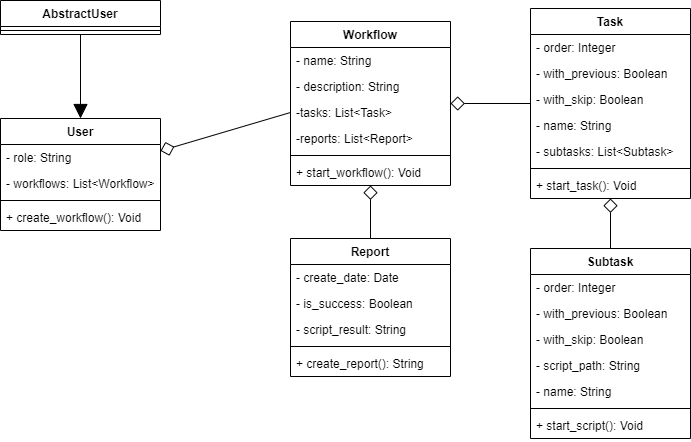

The diagram above was exported from draw.io. Its source (the exported page's mxGraphModel, read from the mxfile embedded in the PNG):
<mxGraphModel dx="657" dy="564" grid="1" gridSize="10" guides="1" tooltips="1" connect="1" arrows="1" fold="1" page="1" pageScale="1" pageWidth="827" pageHeight="1169" math="0" shadow="0">
  <root>
    <mxCell id="WIyWlLk6GJQsqaUBKTNV-0" />
    <mxCell id="WIyWlLk6GJQsqaUBKTNV-1" parent="WIyWlLk6GJQsqaUBKTNV-0" />
    <mxCell id="KdqzGzubv_69tpvTMIW--20" style="rounded=0;orthogonalLoop=1;jettySize=auto;html=1;endArrow=diamond;endFill=0;strokeWidth=1;endSize=12;" edge="1" parent="WIyWlLk6GJQsqaUBKTNV-1" source="KdqzGzubv_69tpvTMIW--40" target="KdqzGzubv_69tpvTMIW--44">
      <mxGeometry relative="1" as="geometry">
        <mxPoint x="680" y="280" as="sourcePoint" />
        <mxPoint x="680" y="236" as="targetPoint" />
      </mxGeometry>
    </mxCell>
    <mxCell id="KdqzGzubv_69tpvTMIW--29" style="edgeStyle=none;rounded=0;orthogonalLoop=1;jettySize=auto;html=1;endArrow=diamond;endFill=0;endSize=12;strokeWidth=1;" edge="1" parent="WIyWlLk6GJQsqaUBKTNV-1" source="KdqzGzubv_69tpvTMIW--44" target="KdqzGzubv_69tpvTMIW--53">
      <mxGeometry relative="1" as="geometry">
        <mxPoint x="600" y="171" as="sourcePoint" />
        <mxPoint x="520" y="145" as="targetPoint" />
      </mxGeometry>
    </mxCell>
    <mxCell id="KdqzGzubv_69tpvTMIW--40" value="Subtask" style="swimlane;fontStyle=1;align=center;verticalAlign=top;childLayout=stackLayout;horizontal=1;startSize=26;horizontalStack=0;resizeParent=1;resizeParentMax=0;resizeLast=0;collapsible=1;marginBottom=0;" vertex="1" parent="WIyWlLk6GJQsqaUBKTNV-1">
      <mxGeometry x="600" y="290" width="160" height="190" as="geometry" />
    </mxCell>
    <mxCell id="KdqzGzubv_69tpvTMIW--22" value="- order: Integer" style="text;strokeColor=none;fillColor=none;align=left;verticalAlign=top;spacingLeft=4;spacingRight=4;overflow=hidden;rotatable=0;points=[[0,0.5],[1,0.5]];portConstraint=eastwest;" vertex="1" parent="KdqzGzubv_69tpvTMIW--40">
      <mxGeometry y="26" width="160" height="26" as="geometry" />
    </mxCell>
    <mxCell id="KdqzGzubv_69tpvTMIW--7" value="- with_previous: Boolean" style="text;strokeColor=none;fillColor=none;align=left;verticalAlign=top;spacingLeft=4;spacingRight=4;overflow=hidden;rotatable=0;points=[[0,0.5],[1,0.5]];portConstraint=eastwest;" vertex="1" parent="KdqzGzubv_69tpvTMIW--40">
      <mxGeometry y="52" width="160" height="26" as="geometry" />
    </mxCell>
    <mxCell id="KdqzGzubv_69tpvTMIW--23" value="- with_skip: Boolean" style="text;strokeColor=none;fillColor=none;align=left;verticalAlign=top;spacingLeft=4;spacingRight=4;overflow=hidden;rotatable=0;points=[[0,0.5],[1,0.5]];portConstraint=eastwest;" vertex="1" parent="KdqzGzubv_69tpvTMIW--40">
      <mxGeometry y="78" width="160" height="26" as="geometry" />
    </mxCell>
    <mxCell id="KdqzGzubv_69tpvTMIW--6" value="- script_path: String" style="text;strokeColor=none;fillColor=none;align=left;verticalAlign=top;spacingLeft=4;spacingRight=4;overflow=hidden;rotatable=0;points=[[0,0.5],[1,0.5]];portConstraint=eastwest;" vertex="1" parent="KdqzGzubv_69tpvTMIW--40">
      <mxGeometry y="104" width="160" height="26" as="geometry" />
    </mxCell>
    <mxCell id="KdqzGzubv_69tpvTMIW--5" value="- name: String" style="text;strokeColor=none;fillColor=none;align=left;verticalAlign=top;spacingLeft=4;spacingRight=4;overflow=hidden;rotatable=0;points=[[0,0.5],[1,0.5]];portConstraint=eastwest;" vertex="1" parent="KdqzGzubv_69tpvTMIW--40">
      <mxGeometry y="130" width="160" height="26" as="geometry" />
    </mxCell>
    <mxCell id="KdqzGzubv_69tpvTMIW--42" value="" style="line;strokeWidth=1;fillColor=none;align=left;verticalAlign=middle;spacingTop=-1;spacingLeft=3;spacingRight=3;rotatable=0;labelPosition=right;points=[];portConstraint=eastwest;" vertex="1" parent="KdqzGzubv_69tpvTMIW--40">
      <mxGeometry y="156" width="160" height="8" as="geometry" />
    </mxCell>
    <mxCell id="KdqzGzubv_69tpvTMIW--43" value="+ start_script(): Void" style="text;strokeColor=none;fillColor=none;align=left;verticalAlign=top;spacingLeft=4;spacingRight=4;overflow=hidden;rotatable=0;points=[[0,0.5],[1,0.5]];portConstraint=eastwest;" vertex="1" parent="KdqzGzubv_69tpvTMIW--40">
      <mxGeometry y="164" width="160" height="26" as="geometry" />
    </mxCell>
    <mxCell id="KdqzGzubv_69tpvTMIW--44" value="Task" style="swimlane;fontStyle=1;align=center;verticalAlign=top;childLayout=stackLayout;horizontal=1;startSize=26;horizontalStack=0;resizeParent=1;resizeParentMax=0;resizeLast=0;collapsible=1;marginBottom=0;" vertex="1" parent="WIyWlLk6GJQsqaUBKTNV-1">
      <mxGeometry x="600" y="50" width="160" height="190" as="geometry" />
    </mxCell>
    <mxCell id="KdqzGzubv_69tpvTMIW--46" value="- order: Integer" style="text;strokeColor=none;fillColor=none;align=left;verticalAlign=top;spacingLeft=4;spacingRight=4;overflow=hidden;rotatable=0;points=[[0,0.5],[1,0.5]];portConstraint=eastwest;" vertex="1" parent="KdqzGzubv_69tpvTMIW--44">
      <mxGeometry y="26" width="160" height="26" as="geometry" />
    </mxCell>
    <mxCell id="KdqzGzubv_69tpvTMIW--47" value="- with_previous: Boolean" style="text;strokeColor=none;fillColor=none;align=left;verticalAlign=top;spacingLeft=4;spacingRight=4;overflow=hidden;rotatable=0;points=[[0,0.5],[1,0.5]];portConstraint=eastwest;" vertex="1" parent="KdqzGzubv_69tpvTMIW--44">
      <mxGeometry y="52" width="160" height="26" as="geometry" />
    </mxCell>
    <mxCell id="KdqzGzubv_69tpvTMIW--45" value="- with_skip: Boolean" style="text;strokeColor=none;fillColor=none;align=left;verticalAlign=top;spacingLeft=4;spacingRight=4;overflow=hidden;rotatable=0;points=[[0,0.5],[1,0.5]];portConstraint=eastwest;" vertex="1" parent="KdqzGzubv_69tpvTMIW--44">
      <mxGeometry y="78" width="160" height="26" as="geometry" />
    </mxCell>
    <mxCell id="KdqzGzubv_69tpvTMIW--49" value="- name: String" style="text;strokeColor=none;fillColor=none;align=left;verticalAlign=top;spacingLeft=4;spacingRight=4;overflow=hidden;rotatable=0;points=[[0,0.5],[1,0.5]];portConstraint=eastwest;" vertex="1" parent="KdqzGzubv_69tpvTMIW--44">
      <mxGeometry y="104" width="160" height="26" as="geometry" />
    </mxCell>
    <mxCell id="KdqzGzubv_69tpvTMIW--52" value="- subtasks: List&lt;Subtask&gt;" style="text;strokeColor=none;fillColor=none;align=left;verticalAlign=top;spacingLeft=4;spacingRight=4;overflow=hidden;rotatable=0;points=[[0,0.5],[1,0.5]];portConstraint=eastwest;" vertex="1" parent="KdqzGzubv_69tpvTMIW--44">
      <mxGeometry y="130" width="160" height="26" as="geometry" />
    </mxCell>
    <mxCell id="KdqzGzubv_69tpvTMIW--50" value="" style="line;strokeWidth=1;fillColor=none;align=left;verticalAlign=middle;spacingTop=-1;spacingLeft=3;spacingRight=3;rotatable=0;labelPosition=right;points=[];portConstraint=eastwest;" vertex="1" parent="KdqzGzubv_69tpvTMIW--44">
      <mxGeometry y="156" width="160" height="8" as="geometry" />
    </mxCell>
    <mxCell id="KdqzGzubv_69tpvTMIW--51" value="+ start_task(): Void" style="text;strokeColor=none;fillColor=none;align=left;verticalAlign=top;spacingLeft=4;spacingRight=4;overflow=hidden;rotatable=0;points=[[0,0.5],[1,0.5]];portConstraint=eastwest;" vertex="1" parent="KdqzGzubv_69tpvTMIW--44">
      <mxGeometry y="164" width="160" height="26" as="geometry" />
    </mxCell>
    <mxCell id="KdqzGzubv_69tpvTMIW--82" style="edgeStyle=none;rounded=0;orthogonalLoop=1;jettySize=auto;html=1;exitX=0.5;exitY=0;exitDx=0;exitDy=0;endArrow=diamond;endFill=0;endSize=12;strokeWidth=1;" edge="1" parent="WIyWlLk6GJQsqaUBKTNV-1" source="KdqzGzubv_69tpvTMIW--57" target="KdqzGzubv_69tpvTMIW--53">
      <mxGeometry relative="1" as="geometry" />
    </mxCell>
    <mxCell id="KdqzGzubv_69tpvTMIW--57" value="Report" style="swimlane;fontStyle=1;align=center;verticalAlign=top;childLayout=stackLayout;horizontal=1;startSize=26;horizontalStack=0;resizeParent=1;resizeParentMax=0;resizeLast=0;collapsible=1;marginBottom=0;" vertex="1" parent="WIyWlLk6GJQsqaUBKTNV-1">
      <mxGeometry x="360" y="280" width="160" height="138" as="geometry" />
    </mxCell>
    <mxCell id="KdqzGzubv_69tpvTMIW--79" value="- create_date: Date" style="text;strokeColor=none;fillColor=none;align=left;verticalAlign=top;spacingLeft=4;spacingRight=4;overflow=hidden;rotatable=0;points=[[0,0.5],[1,0.5]];portConstraint=eastwest;" vertex="1" parent="KdqzGzubv_69tpvTMIW--57">
      <mxGeometry y="26" width="160" height="26" as="geometry" />
    </mxCell>
    <mxCell id="KdqzGzubv_69tpvTMIW--58" value="- is_success: Boolean" style="text;strokeColor=none;fillColor=none;align=left;verticalAlign=top;spacingLeft=4;spacingRight=4;overflow=hidden;rotatable=0;points=[[0,0.5],[1,0.5]];portConstraint=eastwest;" vertex="1" parent="KdqzGzubv_69tpvTMIW--57">
      <mxGeometry y="52" width="160" height="26" as="geometry" />
    </mxCell>
    <mxCell id="KdqzGzubv_69tpvTMIW--80" value="- script_result: String" style="text;strokeColor=none;fillColor=none;align=left;verticalAlign=top;spacingLeft=4;spacingRight=4;overflow=hidden;rotatable=0;points=[[0,0.5],[1,0.5]];portConstraint=eastwest;" vertex="1" parent="KdqzGzubv_69tpvTMIW--57">
      <mxGeometry y="78" width="160" height="26" as="geometry" />
    </mxCell>
    <mxCell id="KdqzGzubv_69tpvTMIW--59" value="" style="line;strokeWidth=1;fillColor=none;align=left;verticalAlign=middle;spacingTop=-1;spacingLeft=3;spacingRight=3;rotatable=0;labelPosition=right;points=[];portConstraint=eastwest;" vertex="1" parent="KdqzGzubv_69tpvTMIW--57">
      <mxGeometry y="104" width="160" height="8" as="geometry" />
    </mxCell>
    <mxCell id="KdqzGzubv_69tpvTMIW--60" value="+ create_report(): String" style="text;strokeColor=none;fillColor=none;align=left;verticalAlign=top;spacingLeft=4;spacingRight=4;overflow=hidden;rotatable=0;points=[[0,0.5],[1,0.5]];portConstraint=eastwest;" vertex="1" parent="KdqzGzubv_69tpvTMIW--57">
      <mxGeometry y="112" width="160" height="26" as="geometry" />
    </mxCell>
    <mxCell id="KdqzGzubv_69tpvTMIW--61" value="User" style="swimlane;fontStyle=1;align=center;verticalAlign=top;childLayout=stackLayout;horizontal=1;startSize=26;horizontalStack=0;resizeParent=1;resizeParentMax=0;resizeLast=0;collapsible=1;marginBottom=0;" vertex="1" parent="WIyWlLk6GJQsqaUBKTNV-1">
      <mxGeometry x="70" y="160" width="160" height="112" as="geometry" />
    </mxCell>
    <mxCell id="KdqzGzubv_69tpvTMIW--78" value="- role: String" style="text;strokeColor=none;fillColor=none;align=left;verticalAlign=top;spacingLeft=4;spacingRight=4;overflow=hidden;rotatable=0;points=[[0,0.5],[1,0.5]];portConstraint=eastwest;" vertex="1" parent="KdqzGzubv_69tpvTMIW--61">
      <mxGeometry y="26" width="160" height="26" as="geometry" />
    </mxCell>
    <mxCell id="KdqzGzubv_69tpvTMIW--62" value="- workflows: List&lt;Workflow&gt;" style="text;strokeColor=none;fillColor=none;align=left;verticalAlign=top;spacingLeft=4;spacingRight=4;overflow=hidden;rotatable=0;points=[[0,0.5],[1,0.5]];portConstraint=eastwest;" vertex="1" parent="KdqzGzubv_69tpvTMIW--61">
      <mxGeometry y="52" width="160" height="26" as="geometry" />
    </mxCell>
    <mxCell id="KdqzGzubv_69tpvTMIW--63" value="" style="line;strokeWidth=1;fillColor=none;align=left;verticalAlign=middle;spacingTop=-1;spacingLeft=3;spacingRight=3;rotatable=0;labelPosition=right;points=[];portConstraint=eastwest;" vertex="1" parent="KdqzGzubv_69tpvTMIW--61">
      <mxGeometry y="78" width="160" height="8" as="geometry" />
    </mxCell>
    <mxCell id="KdqzGzubv_69tpvTMIW--64" value="+ create_workflow(): Void" style="text;strokeColor=none;fillColor=none;align=left;verticalAlign=top;spacingLeft=4;spacingRight=4;overflow=hidden;rotatable=0;points=[[0,0.5],[1,0.5]];portConstraint=eastwest;" vertex="1" parent="KdqzGzubv_69tpvTMIW--61">
      <mxGeometry y="86" width="160" height="26" as="geometry" />
    </mxCell>
    <mxCell id="KdqzGzubv_69tpvTMIW--77" style="edgeStyle=none;rounded=0;orthogonalLoop=1;jettySize=auto;html=1;exitX=0.5;exitY=1;exitDx=0;exitDy=0;endArrow=block;endFill=1;endSize=12;strokeWidth=1;" edge="1" parent="WIyWlLk6GJQsqaUBKTNV-1" source="KdqzGzubv_69tpvTMIW--73" target="KdqzGzubv_69tpvTMIW--61">
      <mxGeometry relative="1" as="geometry" />
    </mxCell>
    <mxCell id="KdqzGzubv_69tpvTMIW--73" value="AbstractUser" style="swimlane;fontStyle=1;align=center;verticalAlign=top;childLayout=stackLayout;horizontal=1;startSize=26;horizontalStack=0;resizeParent=1;resizeParentMax=0;resizeLast=0;collapsible=1;marginBottom=0;" vertex="1" parent="WIyWlLk6GJQsqaUBKTNV-1">
      <mxGeometry x="70" y="42" width="160" height="34" as="geometry" />
    </mxCell>
    <mxCell id="KdqzGzubv_69tpvTMIW--75" value="" style="line;strokeWidth=1;fillColor=none;align=left;verticalAlign=middle;spacingTop=-1;spacingLeft=3;spacingRight=3;rotatable=0;labelPosition=right;points=[];portConstraint=eastwest;" vertex="1" parent="KdqzGzubv_69tpvTMIW--73">
      <mxGeometry y="26" width="160" height="8" as="geometry" />
    </mxCell>
    <mxCell id="KdqzGzubv_69tpvTMIW--53" value="Workflow" style="swimlane;fontStyle=1;align=center;verticalAlign=top;childLayout=stackLayout;horizontal=1;startSize=26;horizontalStack=0;resizeParent=1;resizeParentMax=0;resizeLast=0;collapsible=1;marginBottom=0;" vertex="1" parent="WIyWlLk6GJQsqaUBKTNV-1">
      <mxGeometry x="360" y="63" width="160" height="164" as="geometry" />
    </mxCell>
    <mxCell id="KdqzGzubv_69tpvTMIW--13" value="- name: String" style="text;strokeColor=none;fillColor=none;align=left;verticalAlign=top;spacingLeft=4;spacingRight=4;overflow=hidden;rotatable=0;points=[[0,0.5],[1,0.5]];portConstraint=eastwest;" vertex="1" parent="KdqzGzubv_69tpvTMIW--53">
      <mxGeometry y="26" width="160" height="26" as="geometry" />
    </mxCell>
    <mxCell id="KdqzGzubv_69tpvTMIW--14" value="- description: String" style="text;strokeColor=none;fillColor=none;align=left;verticalAlign=top;spacingLeft=4;spacingRight=4;overflow=hidden;rotatable=0;points=[[0,0.5],[1,0.5]];portConstraint=eastwest;" vertex="1" parent="KdqzGzubv_69tpvTMIW--53">
      <mxGeometry y="52" width="160" height="26" as="geometry" />
    </mxCell>
    <mxCell id="KdqzGzubv_69tpvTMIW--81" value="-tasks: List&lt;Task&gt;" style="text;strokeColor=none;fillColor=none;align=left;verticalAlign=top;spacingLeft=4;spacingRight=4;overflow=hidden;rotatable=0;points=[[0,0.5],[1,0.5]];portConstraint=eastwest;" vertex="1" parent="KdqzGzubv_69tpvTMIW--53">
      <mxGeometry y="78" width="160" height="26" as="geometry" />
    </mxCell>
    <mxCell id="KdqzGzubv_69tpvTMIW--15" value="-reports: List&lt;Report&gt;" style="text;strokeColor=none;fillColor=none;align=left;verticalAlign=top;spacingLeft=4;spacingRight=4;overflow=hidden;rotatable=0;points=[[0,0.5],[1,0.5]];portConstraint=eastwest;" vertex="1" parent="KdqzGzubv_69tpvTMIW--53">
      <mxGeometry y="104" width="160" height="26" as="geometry" />
    </mxCell>
    <mxCell id="KdqzGzubv_69tpvTMIW--55" value="" style="line;strokeWidth=1;fillColor=none;align=left;verticalAlign=middle;spacingTop=-1;spacingLeft=3;spacingRight=3;rotatable=0;labelPosition=right;points=[];portConstraint=eastwest;" vertex="1" parent="KdqzGzubv_69tpvTMIW--53">
      <mxGeometry y="130" width="160" height="8" as="geometry" />
    </mxCell>
    <mxCell id="KdqzGzubv_69tpvTMIW--56" value="+ start_workflow(): Void" style="text;strokeColor=none;fillColor=none;align=left;verticalAlign=top;spacingLeft=4;spacingRight=4;overflow=hidden;rotatable=0;points=[[0,0.5],[1,0.5]];portConstraint=eastwest;" vertex="1" parent="KdqzGzubv_69tpvTMIW--53">
      <mxGeometry y="138" width="160" height="26" as="geometry" />
    </mxCell>
    <mxCell id="KdqzGzubv_69tpvTMIW--83" style="edgeStyle=none;rounded=0;orthogonalLoop=1;jettySize=auto;html=1;exitX=0;exitY=0.5;exitDx=0;exitDy=0;endArrow=diamond;endFill=0;endSize=12;strokeWidth=1;" edge="1" parent="WIyWlLk6GJQsqaUBKTNV-1" source="KdqzGzubv_69tpvTMIW--81" target="KdqzGzubv_69tpvTMIW--61">
      <mxGeometry relative="1" as="geometry" />
    </mxCell>
  </root>
</mxGraphModel>